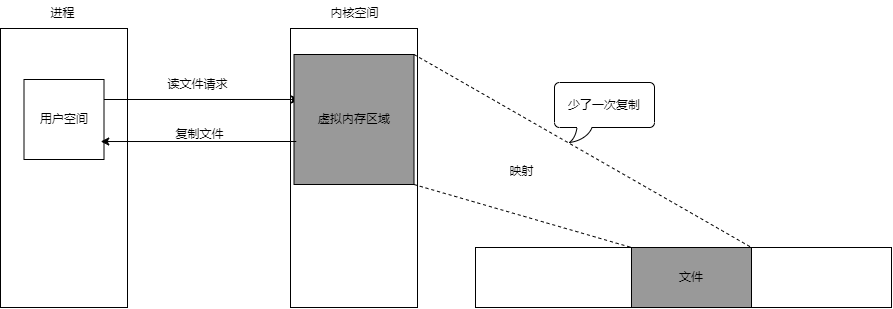

The diagram above was exported from draw.io. Its source (the exported page's mxGraphModel, read from the mxfile embedded in the PNG):
<mxGraphModel dx="1185" dy="628" grid="0" gridSize="10" guides="1" tooltips="1" connect="1" arrows="1" fold="1" page="1" pageScale="1" pageWidth="827" pageHeight="1169" math="0" shadow="0">
  <root>
    <mxCell id="0" />
    <mxCell id="1" parent="0" />
    <mxCell id="af91KXwrWMNqwFasAOZ3-1" value="" style="rounded=0;whiteSpace=wrap;html=1;" vertex="1" parent="1">
      <mxGeometry x="352" y="358" width="127" height="279" as="geometry" />
    </mxCell>
    <mxCell id="af91KXwrWMNqwFasAOZ3-2" value="" style="rounded=0;whiteSpace=wrap;html=1;" vertex="1" parent="1">
      <mxGeometry x="642" y="358" width="127" height="279" as="geometry" />
    </mxCell>
    <mxCell id="af91KXwrWMNqwFasAOZ3-3" value="" style="rounded=0;whiteSpace=wrap;html=1;" vertex="1" parent="1">
      <mxGeometry x="827" y="577" width="416" height="60" as="geometry" />
    </mxCell>
    <mxCell id="af91KXwrWMNqwFasAOZ3-8" style="edgeStyle=orthogonalEdgeStyle;rounded=0;orthogonalLoop=1;jettySize=auto;html=1;exitX=1;exitY=0.25;exitDx=0;exitDy=0;entryX=0.046;entryY=0.346;entryDx=0;entryDy=0;entryPerimeter=0;" edge="1" parent="1" source="af91KXwrWMNqwFasAOZ3-4" target="af91KXwrWMNqwFasAOZ3-5">
      <mxGeometry relative="1" as="geometry" />
    </mxCell>
    <mxCell id="af91KXwrWMNqwFasAOZ3-4" value="用户空间" style="whiteSpace=wrap;html=1;aspect=fixed;" vertex="1" parent="1">
      <mxGeometry x="375.5" y="409" width="80" height="80" as="geometry" />
    </mxCell>
    <mxCell id="af91KXwrWMNqwFasAOZ3-5" value="虚拟内存区域" style="rounded=0;whiteSpace=wrap;html=1;fillColor=#999999;" vertex="1" parent="1">
      <mxGeometry x="645.5" y="384" width="120" height="130" as="geometry" />
    </mxCell>
    <mxCell id="af91KXwrWMNqwFasAOZ3-6" value="进程" style="text;html=1;align=center;verticalAlign=middle;resizable=0;points=[];autosize=1;strokeColor=none;fillColor=none;" vertex="1" parent="1">
      <mxGeometry x="393" y="330" width="42" height="26" as="geometry" />
    </mxCell>
    <mxCell id="af91KXwrWMNqwFasAOZ3-7" value="内核空间" style="text;html=1;align=center;verticalAlign=middle;resizable=0;points=[];autosize=1;strokeColor=none;fillColor=none;" vertex="1" parent="1">
      <mxGeometry x="672.5" y="330" width="66" height="26" as="geometry" />
    </mxCell>
    <mxCell id="af91KXwrWMNqwFasAOZ3-9" value="读文件请求" style="text;html=1;align=center;verticalAlign=middle;resizable=0;points=[];autosize=1;strokeColor=none;fillColor=none;" vertex="1" parent="1">
      <mxGeometry x="510" y="401" width="78" height="26" as="geometry" />
    </mxCell>
    <mxCell id="af91KXwrWMNqwFasAOZ3-10" style="edgeStyle=orthogonalEdgeStyle;rounded=0;orthogonalLoop=1;jettySize=auto;html=1;exitX=1;exitY=0.25;exitDx=0;exitDy=0;entryX=0.046;entryY=0.346;entryDx=0;entryDy=0;entryPerimeter=0;endArrow=none;endFill=0;startArrow=classic;startFill=1;" edge="1" parent="1">
      <mxGeometry relative="1" as="geometry">
        <mxPoint x="452.24" y="471.02" as="sourcePoint" />
        <mxPoint x="647.76" y="471" as="targetPoint" />
      </mxGeometry>
    </mxCell>
    <mxCell id="af91KXwrWMNqwFasAOZ3-11" value="复制文件" style="text;html=1;align=center;verticalAlign=middle;resizable=0;points=[];autosize=1;strokeColor=none;fillColor=none;" vertex="1" parent="1">
      <mxGeometry x="518" y="451" width="66" height="26" as="geometry" />
    </mxCell>
    <mxCell id="af91KXwrWMNqwFasAOZ3-12" value="文件" style="rounded=0;whiteSpace=wrap;html=1;fillColor=#999999;" vertex="1" parent="1">
      <mxGeometry x="983" y="577" width="120" height="60" as="geometry" />
    </mxCell>
    <mxCell id="af91KXwrWMNqwFasAOZ3-13" value="" style="endArrow=none;dashed=1;html=1;rounded=0;entryX=0;entryY=0;entryDx=0;entryDy=0;exitX=1;exitY=1;exitDx=0;exitDy=0;" edge="1" parent="1" source="af91KXwrWMNqwFasAOZ3-5" target="af91KXwrWMNqwFasAOZ3-12">
      <mxGeometry width="50" height="50" relative="1" as="geometry">
        <mxPoint x="787" y="527" as="sourcePoint" />
        <mxPoint x="837" y="477" as="targetPoint" />
      </mxGeometry>
    </mxCell>
    <mxCell id="af91KXwrWMNqwFasAOZ3-14" value="" style="endArrow=none;dashed=1;html=1;rounded=0;entryX=1;entryY=0;entryDx=0;entryDy=0;exitX=1;exitY=0;exitDx=0;exitDy=0;" edge="1" parent="1" source="af91KXwrWMNqwFasAOZ3-5" target="af91KXwrWMNqwFasAOZ3-12">
      <mxGeometry width="50" height="50" relative="1" as="geometry">
        <mxPoint x="801" y="432.5" as="sourcePoint" />
        <mxPoint x="1018.5" y="495.5" as="targetPoint" />
      </mxGeometry>
    </mxCell>
    <mxCell id="af91KXwrWMNqwFasAOZ3-15" value="映射" style="text;html=1;align=center;verticalAlign=middle;resizable=0;points=[];autosize=1;strokeColor=none;fillColor=none;" vertex="1" parent="1">
      <mxGeometry x="852" y="488" width="42" height="26" as="geometry" />
    </mxCell>
    <mxCell id="af91KXwrWMNqwFasAOZ3-16" value="少了一次复制" style="whiteSpace=wrap;html=1;shape=mxgraph.basic.roundRectCallout;dx=30;dy=15;size=5;boundedLbl=1;fillColor=#FFFFFF;" vertex="1" parent="1">
      <mxGeometry x="906" y="412" width="100" height="60" as="geometry" />
    </mxCell>
  </root>
</mxGraphModel>